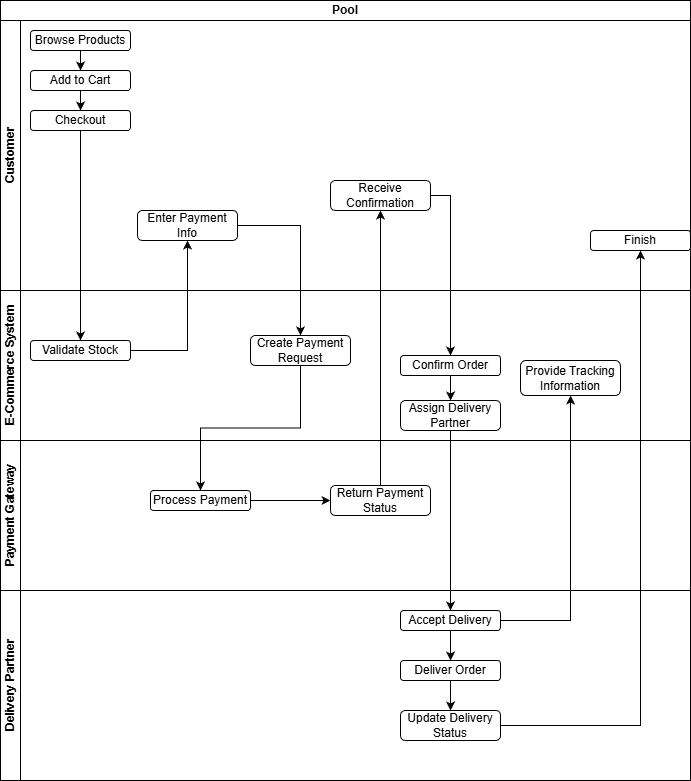

The diagram above was exported from draw.io. Its source (the exported page's mxGraphModel, read from the mxfile embedded in the PNG):
<mxGraphModel dx="629" dy="361" grid="1" gridSize="10" guides="1" tooltips="1" connect="1" arrows="1" fold="1" page="1" pageScale="1" pageWidth="827" pageHeight="1169" background="#ffffff" math="0" shadow="0">
  <root>
    <mxCell id="0" />
    <mxCell id="1" parent="0" />
    <mxCell id="ENiD4w_5vDaNaU8VPlkg-1" parent="1" style="swimlane;html=1;childLayout=stackLayout;resizeParent=1;resizeParentMax=0;horizontal=1;startSize=20;horizontalStack=0;whiteSpace=wrap;" value="Pool" vertex="1">
      <mxGeometry height="780" width="690" x="90" y="10" as="geometry" />
    </mxCell>
    <mxCell id="ENiD4w_5vDaNaU8VPlkg-2" parent="ENiD4w_5vDaNaU8VPlkg-1" style="swimlane;html=1;startSize=20;horizontal=0;" value="Customer" vertex="1">
      <mxGeometry height="270" width="690" y="20" as="geometry" />
    </mxCell>
    <mxCell id="ENiD4w_5vDaNaU8VPlkg-20" edge="1" parent="ENiD4w_5vDaNaU8VPlkg-2" source="ENiD4w_5vDaNaU8VPlkg-18" style="edgeStyle=orthogonalEdgeStyle;rounded=0;orthogonalLoop=1;jettySize=auto;html=1;" target="ENiD4w_5vDaNaU8VPlkg-19" value="">
      <mxGeometry relative="1" as="geometry" />
    </mxCell>
    <mxCell id="ENiD4w_5vDaNaU8VPlkg-18" parent="ENiD4w_5vDaNaU8VPlkg-2" style="rounded=1;whiteSpace=wrap;html=1;" value="Browse Products" vertex="1">
      <mxGeometry height="20" width="100" x="30" y="10" as="geometry" />
    </mxCell>
    <mxCell id="ENiD4w_5vDaNaU8VPlkg-22" edge="1" parent="ENiD4w_5vDaNaU8VPlkg-2" source="ENiD4w_5vDaNaU8VPlkg-19" style="edgeStyle=orthogonalEdgeStyle;rounded=0;orthogonalLoop=1;jettySize=auto;html=1;" target="ENiD4w_5vDaNaU8VPlkg-21" value="">
      <mxGeometry relative="1" as="geometry" />
    </mxCell>
    <mxCell id="ENiD4w_5vDaNaU8VPlkg-19" parent="ENiD4w_5vDaNaU8VPlkg-2" style="rounded=1;whiteSpace=wrap;html=1;" value="Add to Cart" vertex="1">
      <mxGeometry height="20" width="100" x="30" y="50" as="geometry" />
    </mxCell>
    <mxCell id="ENiD4w_5vDaNaU8VPlkg-21" parent="ENiD4w_5vDaNaU8VPlkg-2" style="rounded=1;whiteSpace=wrap;html=1;" value="Checkout" vertex="1">
      <mxGeometry height="20" width="100" x="30" y="90" as="geometry" />
    </mxCell>
    <mxCell id="ENiD4w_5vDaNaU8VPlkg-23" parent="ENiD4w_5vDaNaU8VPlkg-2" style="rounded=1;whiteSpace=wrap;html=1;" value="Enter Payment Info" vertex="1">
      <mxGeometry height="30" width="100" x="137" y="190" as="geometry" />
    </mxCell>
    <mxCell id="ENiD4w_5vDaNaU8VPlkg-26" parent="ENiD4w_5vDaNaU8VPlkg-2" style="rounded=1;whiteSpace=wrap;html=1;" value="Receive Confirmation" vertex="1">
      <mxGeometry height="30" width="100" x="330" y="160" as="geometry" />
    </mxCell>
    <mxCell id="ENiD4w_5vDaNaU8VPlkg-70" parent="ENiD4w_5vDaNaU8VPlkg-2" style="rounded=1;whiteSpace=wrap;html=1;" value="Finish" vertex="1">
      <mxGeometry height="20" width="100" x="590" y="210" as="geometry" />
    </mxCell>
    <mxCell id="ENiD4w_5vDaNaU8VPlkg-3" parent="ENiD4w_5vDaNaU8VPlkg-1" style="swimlane;html=1;startSize=20;horizontal=0;" value="E-Commerce System" vertex="1">
      <mxGeometry height="150" width="690" y="290" as="geometry" />
    </mxCell>
    <mxCell id="ENiD4w_5vDaNaU8VPlkg-30" parent="ENiD4w_5vDaNaU8VPlkg-3" style="rounded=1;whiteSpace=wrap;html=1;" value="Validate Stock" vertex="1">
      <mxGeometry height="20" width="100" x="30" y="50" as="geometry" />
    </mxCell>
    <mxCell id="ENiD4w_5vDaNaU8VPlkg-47" parent="ENiD4w_5vDaNaU8VPlkg-3" style="rounded=1;whiteSpace=wrap;html=1;" value="Create Payment Request" vertex="1">
      <mxGeometry height="30" width="100" x="250" y="45" as="geometry" />
    </mxCell>
    <mxCell id="ENiD4w_5vDaNaU8VPlkg-59" edge="1" parent="ENiD4w_5vDaNaU8VPlkg-3" source="ENiD4w_5vDaNaU8VPlkg-55" style="edgeStyle=orthogonalEdgeStyle;rounded=0;orthogonalLoop=1;jettySize=auto;html=1;" target="ENiD4w_5vDaNaU8VPlkg-58">
      <mxGeometry relative="1" as="geometry" />
    </mxCell>
    <mxCell id="ENiD4w_5vDaNaU8VPlkg-55" parent="ENiD4w_5vDaNaU8VPlkg-3" style="rounded=1;whiteSpace=wrap;html=1;" value="Confirm Order" vertex="1">
      <mxGeometry height="20" width="100" x="400" y="65" as="geometry" />
    </mxCell>
    <mxCell id="ENiD4w_5vDaNaU8VPlkg-58" parent="ENiD4w_5vDaNaU8VPlkg-3" style="rounded=1;whiteSpace=wrap;html=1;" value="Assign Delivery Partner" vertex="1">
      <mxGeometry height="30" width="100" x="400" y="110" as="geometry" />
    </mxCell>
    <mxCell id="ENiD4w_5vDaNaU8VPlkg-65" parent="ENiD4w_5vDaNaU8VPlkg-3" style="rounded=1;whiteSpace=wrap;html=1;" value="Provide Tracking Information" vertex="1">
      <mxGeometry height="35" width="100" x="520" y="70" as="geometry" />
    </mxCell>
    <mxCell id="ENiD4w_5vDaNaU8VPlkg-16" parent="ENiD4w_5vDaNaU8VPlkg-1" style="swimlane;html=1;startSize=20;horizontal=0;" value="Payment Gateway" vertex="1">
      <mxGeometry height="150" width="690" y="440" as="geometry" />
    </mxCell>
    <mxCell id="ENiD4w_5vDaNaU8VPlkg-52" edge="1" parent="ENiD4w_5vDaNaU8VPlkg-16" source="ENiD4w_5vDaNaU8VPlkg-49" style="edgeStyle=orthogonalEdgeStyle;rounded=0;orthogonalLoop=1;jettySize=auto;html=1;" target="ENiD4w_5vDaNaU8VPlkg-51" value="">
      <mxGeometry relative="1" as="geometry" />
    </mxCell>
    <mxCell id="ENiD4w_5vDaNaU8VPlkg-49" parent="ENiD4w_5vDaNaU8VPlkg-16" style="rounded=1;whiteSpace=wrap;html=1;" value="Process Payment" vertex="1">
      <mxGeometry height="20" width="100" x="150" y="50" as="geometry" />
    </mxCell>
    <mxCell id="ENiD4w_5vDaNaU8VPlkg-51" parent="ENiD4w_5vDaNaU8VPlkg-16" style="rounded=1;whiteSpace=wrap;html=1;" value="Return Payment Status" vertex="1">
      <mxGeometry height="30" width="100" x="330" y="45" as="geometry" />
    </mxCell>
    <mxCell id="ENiD4w_5vDaNaU8VPlkg-45" edge="1" parent="ENiD4w_5vDaNaU8VPlkg-1" source="ENiD4w_5vDaNaU8VPlkg-21" style="edgeStyle=orthogonalEdgeStyle;rounded=0;orthogonalLoop=1;jettySize=auto;html=1;exitX=0.5;exitY=1;exitDx=0;exitDy=0;" target="ENiD4w_5vDaNaU8VPlkg-30">
      <mxGeometry relative="1" as="geometry" />
    </mxCell>
    <mxCell id="ENiD4w_5vDaNaU8VPlkg-48" edge="1" parent="ENiD4w_5vDaNaU8VPlkg-1" source="ENiD4w_5vDaNaU8VPlkg-23" style="edgeStyle=orthogonalEdgeStyle;rounded=0;orthogonalLoop=1;jettySize=auto;html=1;entryX=0.5;entryY=0;entryDx=0;entryDy=0;" target="ENiD4w_5vDaNaU8VPlkg-47">
      <mxGeometry relative="1" as="geometry" />
    </mxCell>
    <mxCell id="ENiD4w_5vDaNaU8VPlkg-50" edge="1" parent="ENiD4w_5vDaNaU8VPlkg-1" source="ENiD4w_5vDaNaU8VPlkg-47" style="edgeStyle=orthogonalEdgeStyle;rounded=0;orthogonalLoop=1;jettySize=auto;html=1;entryX=0.5;entryY=0;entryDx=0;entryDy=0;" target="ENiD4w_5vDaNaU8VPlkg-49">
      <mxGeometry relative="1" as="geometry" />
    </mxCell>
    <mxCell id="ENiD4w_5vDaNaU8VPlkg-54" edge="1" parent="ENiD4w_5vDaNaU8VPlkg-1" source="ENiD4w_5vDaNaU8VPlkg-51" style="edgeStyle=orthogonalEdgeStyle;rounded=0;orthogonalLoop=1;jettySize=auto;html=1;entryX=0.5;entryY=1;entryDx=0;entryDy=0;" target="ENiD4w_5vDaNaU8VPlkg-26">
      <mxGeometry relative="1" as="geometry" />
    </mxCell>
    <mxCell id="ENiD4w_5vDaNaU8VPlkg-56" edge="1" parent="ENiD4w_5vDaNaU8VPlkg-1" source="ENiD4w_5vDaNaU8VPlkg-26" style="edgeStyle=orthogonalEdgeStyle;rounded=0;orthogonalLoop=1;jettySize=auto;html=1;entryX=0.5;entryY=0;entryDx=0;entryDy=0;" target="ENiD4w_5vDaNaU8VPlkg-55">
      <mxGeometry relative="1" as="geometry">
        <Array as="points">
          <mxPoint x="450" y="195" />
        </Array>
      </mxGeometry>
    </mxCell>
    <mxCell id="ENiD4w_5vDaNaU8VPlkg-57" edge="1" parent="ENiD4w_5vDaNaU8VPlkg-1" source="ENiD4w_5vDaNaU8VPlkg-30" style="edgeStyle=orthogonalEdgeStyle;rounded=0;orthogonalLoop=1;jettySize=auto;html=1;entryX=0.5;entryY=1;entryDx=0;entryDy=0;" target="ENiD4w_5vDaNaU8VPlkg-23">
      <mxGeometry relative="1" as="geometry" />
    </mxCell>
    <mxCell id="ENiD4w_5vDaNaU8VPlkg-62" edge="1" parent="ENiD4w_5vDaNaU8VPlkg-1" source="ENiD4w_5vDaNaU8VPlkg-58" style="edgeStyle=orthogonalEdgeStyle;rounded=0;orthogonalLoop=1;jettySize=auto;html=1;entryX=0.5;entryY=0;entryDx=0;entryDy=0;" target="ENiD4w_5vDaNaU8VPlkg-61">
      <mxGeometry relative="1" as="geometry" />
    </mxCell>
    <mxCell id="ENiD4w_5vDaNaU8VPlkg-66" edge="1" parent="ENiD4w_5vDaNaU8VPlkg-1" source="ENiD4w_5vDaNaU8VPlkg-61" style="edgeStyle=orthogonalEdgeStyle;rounded=0;orthogonalLoop=1;jettySize=auto;html=1;" target="ENiD4w_5vDaNaU8VPlkg-65" value="">
      <mxGeometry relative="1" as="geometry" />
    </mxCell>
    <mxCell id="ENiD4w_5vDaNaU8VPlkg-17" parent="ENiD4w_5vDaNaU8VPlkg-1" style="swimlane;html=1;startSize=20;horizontal=0;" value="Delivery Partner" vertex="1">
      <mxGeometry height="190" width="690" y="590" as="geometry" />
    </mxCell>
    <mxCell id="ENiD4w_5vDaNaU8VPlkg-64" edge="1" parent="ENiD4w_5vDaNaU8VPlkg-17" source="ENiD4w_5vDaNaU8VPlkg-61" style="edgeStyle=orthogonalEdgeStyle;rounded=0;orthogonalLoop=1;jettySize=auto;html=1;" target="ENiD4w_5vDaNaU8VPlkg-63" value="">
      <mxGeometry relative="1" as="geometry" />
    </mxCell>
    <mxCell id="ENiD4w_5vDaNaU8VPlkg-61" parent="ENiD4w_5vDaNaU8VPlkg-17" style="rounded=1;whiteSpace=wrap;html=1;" value="Accept Delivery" vertex="1">
      <mxGeometry height="20" width="100" x="400" y="20" as="geometry" />
    </mxCell>
    <mxCell id="ENiD4w_5vDaNaU8VPlkg-68" edge="1" parent="ENiD4w_5vDaNaU8VPlkg-17" source="ENiD4w_5vDaNaU8VPlkg-63" style="edgeStyle=orthogonalEdgeStyle;rounded=0;orthogonalLoop=1;jettySize=auto;html=1;" target="ENiD4w_5vDaNaU8VPlkg-67" value="">
      <mxGeometry relative="1" as="geometry" />
    </mxCell>
    <mxCell id="ENiD4w_5vDaNaU8VPlkg-63" parent="ENiD4w_5vDaNaU8VPlkg-17" style="rounded=1;whiteSpace=wrap;html=1;" value="Deliver Order" vertex="1">
      <mxGeometry height="20" width="100" x="400" y="70" as="geometry" />
    </mxCell>
    <mxCell id="ENiD4w_5vDaNaU8VPlkg-67" parent="ENiD4w_5vDaNaU8VPlkg-17" style="rounded=1;whiteSpace=wrap;html=1;" value="Update Delivery Status" vertex="1">
      <mxGeometry height="30" width="100" x="400" y="120" as="geometry" />
    </mxCell>
    <mxCell id="ENiD4w_5vDaNaU8VPlkg-71" edge="1" parent="ENiD4w_5vDaNaU8VPlkg-1" source="ENiD4w_5vDaNaU8VPlkg-67" style="edgeStyle=orthogonalEdgeStyle;rounded=0;orthogonalLoop=1;jettySize=auto;html=1;entryX=0.5;entryY=1;entryDx=0;entryDy=0;" target="ENiD4w_5vDaNaU8VPlkg-70">
      <mxGeometry relative="1" as="geometry" />
    </mxCell>
  </root>
</mxGraphModel>